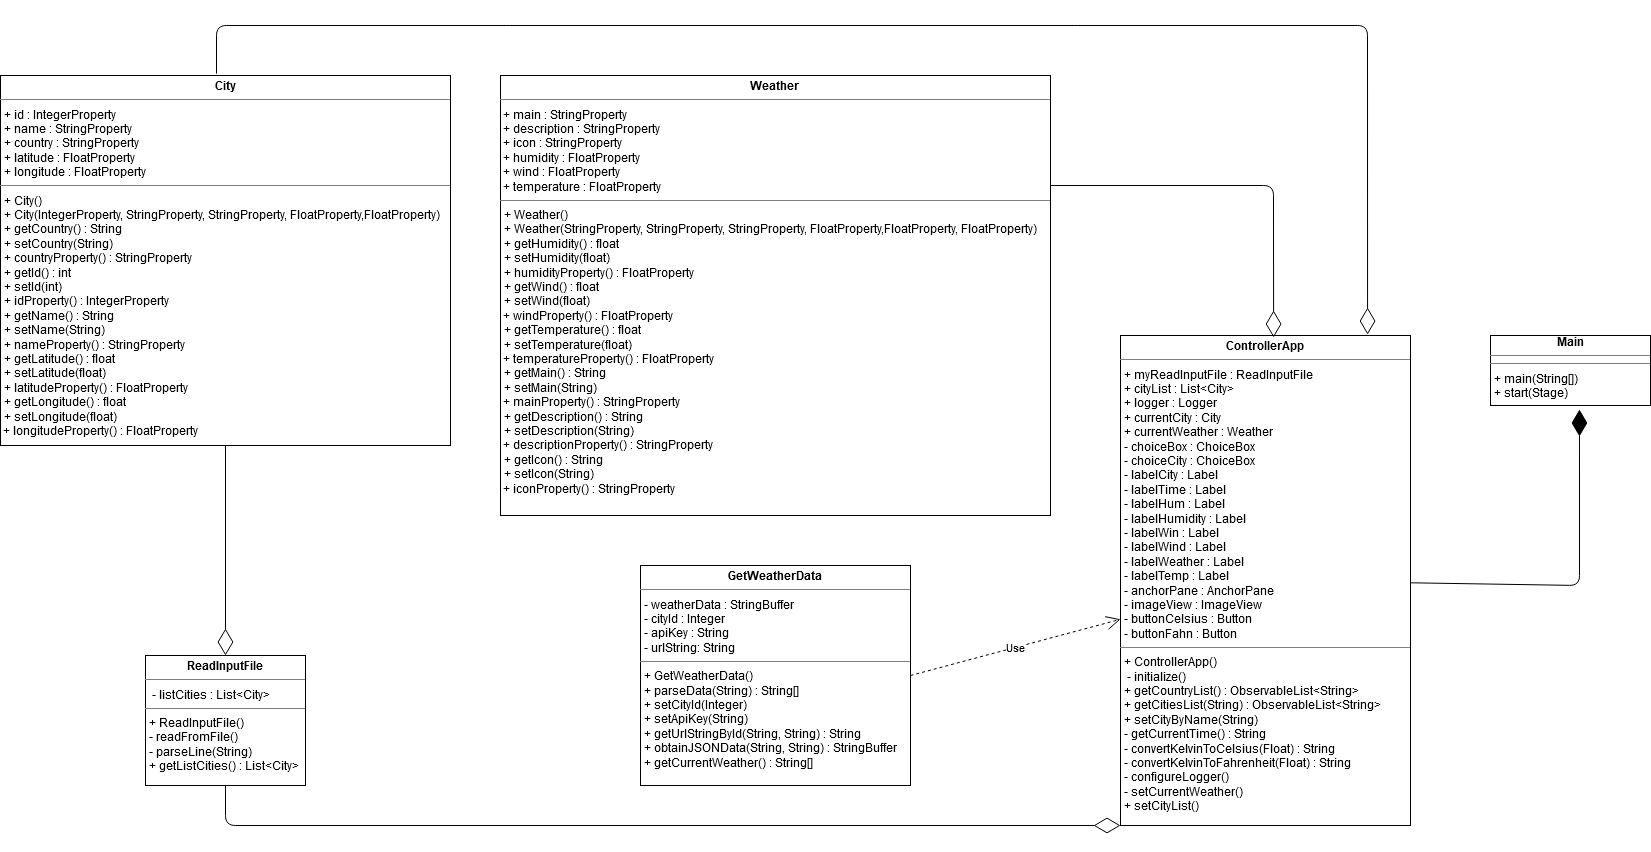

The diagram above was exported from draw.io. Its source (the exported page's mxGraphModel, read from the mxfile embedded in the PNG):
<mxGraphModel dx="2717" dy="1057" grid="1" gridSize="10" guides="1" tooltips="1" connect="1" arrows="1" fold="1" page="1" pageScale="1" pageWidth="850" pageHeight="1100" math="0" shadow="0">
  <root>
    <mxCell id="0" />
    <mxCell id="1" parent="0" />
    <mxCell id="u8v14YsTYyI44HLKNxI9-1" value="&lt;div align=&quot;center&quot;&gt;&lt;b&gt;Main&lt;/b&gt;&lt;/div&gt;&lt;hr size=&quot;1&quot;&gt;&lt;hr size=&quot;1&quot;&gt;&lt;p style=&quot;margin: 0px ; margin-left: 4px&quot;&gt;+ main(String[])&lt;/p&gt;&lt;p style=&quot;margin: 0px ; margin-left: 4px&quot;&gt;+ start(Stage)&lt;br&gt;&lt;/p&gt;" style="verticalAlign=top;align=left;overflow=fill;fontSize=12;fontFamily=Helvetica;html=1;" vertex="1" parent="1">
      <mxGeometry x="1090" y="340" width="160" height="70" as="geometry" />
    </mxCell>
    <mxCell id="u8v14YsTYyI44HLKNxI9-3" value="&lt;p style=&quot;margin: 0px ; margin-top: 4px ; text-align: center&quot;&gt;&lt;b&gt;ControllerApp&lt;/b&gt;&lt;br&gt;&lt;/p&gt;&lt;hr size=&quot;1&quot;&gt;&lt;p style=&quot;margin: 0px ; margin-left: 4px&quot;&gt;+ myReadInputFile : ReadInputFile&lt;/p&gt;&lt;p style=&quot;margin: 0px ; margin-left: 4px&quot;&gt;+ cityList : List&amp;lt;City&amp;gt;&lt;/p&gt;&lt;p style=&quot;margin: 0px ; margin-left: 4px&quot;&gt;+ logger : Logger&lt;/p&gt;&lt;p style=&quot;margin: 0px ; margin-left: 4px&quot;&gt;+ currentCity : City&lt;/p&gt;&lt;p style=&quot;margin: 0px ; margin-left: 4px&quot;&gt;+ currentWeather : Weather&lt;/p&gt;&lt;p style=&quot;margin: 0px ; margin-left: 4px&quot;&gt;- choiceBox : ChoiceBox&lt;/p&gt;&lt;p style=&quot;margin: 0px ; margin-left: 4px&quot;&gt;- choiceCity : ChoiceBox&lt;/p&gt;&lt;p style=&quot;margin: 0px ; margin-left: 4px&quot;&gt;- labelCity : Label&lt;/p&gt;&lt;p style=&quot;margin: 0px ; margin-left: 4px&quot;&gt;- labelTime : Label&lt;/p&gt;&lt;p style=&quot;margin: 0px ; margin-left: 4px&quot;&gt;- labelHum : Label&lt;/p&gt;&lt;p style=&quot;margin: 0px ; margin-left: 4px&quot;&gt;- labelHumidity : Label&lt;/p&gt;&lt;p style=&quot;margin: 0px ; margin-left: 4px&quot;&gt;- labelWin : Label&lt;/p&gt;&lt;p style=&quot;margin: 0px ; margin-left: 4px&quot;&gt;- labelWind : Label&lt;/p&gt;&lt;p style=&quot;margin: 0px ; margin-left: 4px&quot;&gt;- labelWeather : Label&lt;/p&gt;&lt;p style=&quot;margin: 0px ; margin-left: 4px&quot;&gt;- labelTemp : Label&lt;/p&gt;&lt;p style=&quot;margin: 0px ; margin-left: 4px&quot;&gt;- anchorPane : AnchorPane&lt;/p&gt;&lt;p style=&quot;margin: 0px ; margin-left: 4px&quot;&gt;- imageView : ImageView&lt;/p&gt;&lt;p style=&quot;margin: 0px ; margin-left: 4px&quot;&gt;- buttonCelsius : Button&lt;/p&gt;&lt;p style=&quot;margin: 0px ; margin-left: 4px&quot;&gt;- buttonFahn : Button&lt;br&gt;&lt;/p&gt;&lt;hr size=&quot;1&quot;&gt;&lt;p style=&quot;margin: 0px ; margin-left: 4px&quot;&gt;+ ControllerApp()&lt;/p&gt;&lt;p style=&quot;margin: 0px ; margin-left: 4px&quot;&gt;&amp;nbsp;- initialize()&lt;/p&gt;&lt;p style=&quot;margin: 0px ; margin-left: 4px&quot;&gt;+ getCountryList() : ObservableList&amp;lt;String&amp;gt;&lt;/p&gt;&lt;p style=&quot;margin: 0px ; margin-left: 4px&quot;&gt;+  getCitiesList(String) : ObservableList&amp;lt;String&amp;gt;&lt;/p&gt;&lt;p style=&quot;margin: 0px ; margin-left: 4px&quot;&gt;+ setCityByName(String)&lt;/p&gt;&lt;p style=&quot;margin: 0px ; margin-left: 4px&quot;&gt;- getCurrentTime() : String&lt;/p&gt;&lt;p style=&quot;margin: 0px ; margin-left: 4px&quot;&gt;- convertKelvinToCelsius(Float) : String&lt;/p&gt;&lt;p style=&quot;margin: 0px ; margin-left: 4px&quot;&gt;- convertKelvinToFahrenheit(Float) : String&lt;/p&gt;&lt;p style=&quot;margin: 0px ; margin-left: 4px&quot;&gt;- configureLogger()&lt;/p&gt;&lt;p style=&quot;margin: 0px ; margin-left: 4px&quot;&gt;- setCurrentWeather()&lt;/p&gt;&lt;p style=&quot;margin: 0px ; margin-left: 4px&quot;&gt;+ setCityList()&lt;br&gt;&lt;/p&gt;&lt;p style=&quot;margin: 0px ; margin-left: 4px&quot;&gt;&lt;br&gt;&lt;/p&gt;" style="verticalAlign=top;align=left;overflow=fill;fontSize=12;fontFamily=Helvetica;html=1;" vertex="1" parent="1">
      <mxGeometry x="720" y="340" width="290" height="490" as="geometry" />
    </mxCell>
    <mxCell id="u8v14YsTYyI44HLKNxI9-5" value="&lt;p style=&quot;margin: 0px ; margin-top: 4px ; text-align: center&quot;&gt;&lt;b&gt;GetWeatherData&lt;/b&gt;&lt;br&gt;&lt;/p&gt;&lt;hr size=&quot;1&quot;&gt;&lt;p style=&quot;margin: 0px ; margin-left: 4px&quot;&gt;- weatherData : StringBuffer&lt;/p&gt;&lt;p style=&quot;margin: 0px ; margin-left: 4px&quot;&gt;- cityId : Integer&lt;/p&gt;&lt;p style=&quot;margin: 0px ; margin-left: 4px&quot;&gt;- apiKey : String&lt;/p&gt;&lt;p style=&quot;margin: 0px ; margin-left: 4px&quot;&gt;- urlString: String&lt;br&gt;&lt;/p&gt;&lt;hr size=&quot;1&quot;&gt;&lt;p style=&quot;margin: 0px ; margin-left: 4px&quot;&gt;+ GetWeatherData()&lt;/p&gt;&lt;p style=&quot;margin: 0px ; margin-left: 4px&quot;&gt;+ parseData(String) : String[]&lt;/p&gt;&lt;p style=&quot;margin: 0px ; margin-left: 4px&quot;&gt;+ setCityId(Integer)&lt;/p&gt;&lt;p style=&quot;margin: 0px ; margin-left: 4px&quot;&gt;+ setApiKey(String)&lt;/p&gt;&lt;p style=&quot;margin: 0px ; margin-left: 4px&quot;&gt;+ getUrlStringById(String, String) : String&lt;/p&gt;&lt;p style=&quot;margin: 0px ; margin-left: 4px&quot;&gt;+ obtainJSONData(String, String) : StringBuffer&lt;/p&gt;&lt;p style=&quot;margin: 0px ; margin-left: 4px&quot;&gt;+ getCurrentWeather() : String[]&lt;br&gt;&lt;/p&gt;" style="verticalAlign=top;align=left;overflow=fill;fontSize=12;fontFamily=Helvetica;html=1;" vertex="1" parent="1">
      <mxGeometry x="240" y="570" width="270" height="220" as="geometry" />
    </mxCell>
    <mxCell id="u8v14YsTYyI44HLKNxI9-6" value="&lt;p style=&quot;margin: 0px ; margin-top: 4px ; text-align: center&quot;&gt;&lt;b&gt;ReadInputFile&lt;/b&gt;&lt;br&gt;&lt;/p&gt;&lt;hr size=&quot;1&quot;&gt;&lt;p style=&quot;margin: 0px ; margin-left: 4px&quot;&gt;&amp;nbsp;- listCities : List&amp;lt;City&amp;gt;&lt;/p&gt;&lt;hr size=&quot;1&quot;&gt;&lt;p style=&quot;margin: 0px ; margin-left: 4px&quot;&gt;+ ReadInputFile()&lt;/p&gt;&lt;p style=&quot;margin: 0px ; margin-left: 4px&quot;&gt;- readFromFile()&lt;/p&gt;&lt;p style=&quot;margin: 0px ; margin-left: 4px&quot;&gt;- parseLine(String)&lt;/p&gt;&lt;p style=&quot;margin: 0px ; margin-left: 4px&quot;&gt;+ getListCities() : List&amp;lt;City&amp;gt;&lt;br&gt;&lt;/p&gt;" style="verticalAlign=top;align=left;overflow=fill;fontSize=12;fontFamily=Helvetica;html=1;" vertex="1" parent="1">
      <mxGeometry x="-255" y="660" width="160" height="130" as="geometry" />
    </mxCell>
    <mxCell id="u8v14YsTYyI44HLKNxI9-7" value="&lt;p style=&quot;margin: 0px ; margin-top: 4px ; text-align: center&quot;&gt;&lt;b&gt;City&lt;/b&gt;&lt;/p&gt;&lt;hr size=&quot;1&quot;&gt;&lt;p style=&quot;margin: 0px ; margin-left: 4px&quot;&gt;+ id : IntegerProperty&lt;/p&gt;&lt;p style=&quot;margin: 0px ; margin-left: 4px&quot;&gt;+ name : StringProperty&lt;/p&gt;&lt;p style=&quot;margin: 0px ; margin-left: 4px&quot;&gt;+ country : StringProperty&lt;/p&gt;&lt;p style=&quot;margin: 0px ; margin-left: 4px&quot;&gt;+ latitude : FloatProperty&lt;/p&gt;&lt;p style=&quot;margin: 0px ; margin-left: 4px&quot;&gt;+ longitude : FloatProperty&lt;/p&gt;&lt;hr size=&quot;1&quot;&gt;&lt;p style=&quot;margin: 0px ; margin-left: 4px&quot;&gt;+ City()&lt;/p&gt;&lt;p style=&quot;margin: 0px ; margin-left: 4px&quot;&gt;+ City(IntegerProperty, StringProperty, StringProperty, FloatProperty,FloatProperty)&lt;/p&gt;&lt;p style=&quot;margin: 0px ; margin-left: 4px&quot;&gt;+ getCountry() : String&lt;/p&gt;&lt;p style=&quot;margin: 0px ; margin-left: 4px&quot;&gt;+ setCountry(String)&lt;/p&gt;&lt;p style=&quot;margin: 0px ; margin-left: 4px&quot;&gt;+ countryProperty() : StringProperty&lt;/p&gt;&lt;p style=&quot;margin: 0px ; margin-left: 4px&quot;&gt;+ getId() : int&lt;/p&gt;&lt;p style=&quot;margin: 0px ; margin-left: 4px&quot;&gt;+ setId(int)&lt;/p&gt;&lt;p style=&quot;margin: 0px ; margin-left: 4px&quot;&gt;+ idProperty() : IntegerProperty&lt;/p&gt;&lt;p style=&quot;margin: 0px ; margin-left: 4px&quot;&gt;+ getName() : String&lt;/p&gt;&lt;p style=&quot;margin: 0px ; margin-left: 4px&quot;&gt;+ setName(String)&lt;/p&gt;&lt;p style=&quot;margin: 0px ; margin-left: 4px&quot;&gt;+ nameProperty() : StringProperty&lt;/p&gt;&lt;p style=&quot;margin: 0px ; margin-left: 4px&quot;&gt;+ getLatitude() : float&lt;/p&gt;&lt;p style=&quot;margin: 0px ; margin-left: 4px&quot;&gt;+ setLatitude(float)&lt;/p&gt;&lt;p style=&quot;margin: 0px ; margin-left: 4px&quot;&gt;+ latitudeProperty() : FloatProperty&lt;/p&gt;&lt;p style=&quot;margin: 0px ; margin-left: 4px&quot;&gt;+ getLongitude() : float&lt;/p&gt;&lt;p style=&quot;margin: 0px ; margin-left: 4px&quot;&gt;+ setLongitude(float)&lt;/p&gt;&amp;nbsp;+ longitudeProperty() : FloatProperty" style="verticalAlign=top;align=left;overflow=fill;fontSize=12;fontFamily=Helvetica;html=1;" vertex="1" parent="1">
      <mxGeometry x="-400" y="80" width="450" height="370" as="geometry" />
    </mxCell>
    <mxCell id="u8v14YsTYyI44HLKNxI9-8" value="&lt;p style=&quot;margin: 0px ; margin-top: 4px ; text-align: center&quot;&gt;&lt;b&gt;Weather&lt;/b&gt;&lt;br&gt;&lt;/p&gt;&lt;hr size=&quot;1&quot;&gt;&lt;div&gt;&amp;nbsp;+ main : StringProperty&lt;/div&gt;&lt;div&gt;&amp;nbsp;+ description : StringProperty&lt;/div&gt;&lt;div&gt;&amp;nbsp;+ icon : StringProperty&lt;/div&gt;&lt;div&gt;&amp;nbsp;+ humidity : FloatProperty&lt;/div&gt;&lt;div&gt;&amp;nbsp;+ wind : FloatProperty&lt;/div&gt;&lt;div&gt;&amp;nbsp;+ temperature : FloatProperty&lt;/div&gt;&lt;hr size=&quot;1&quot;&gt;&lt;p style=&quot;margin: 0px ; margin-left: 4px&quot;&gt;+ Weather()&lt;/p&gt;&lt;p style=&quot;margin: 0px ; margin-left: 4px&quot;&gt;+ Weather(StringProperty, StringProperty, StringProperty, FloatProperty,FloatProperty, FloatProperty)&lt;/p&gt;&lt;p style=&quot;margin: 0px ; margin-left: 4px&quot;&gt;+ getHumidity() : float&lt;/p&gt;&lt;p style=&quot;margin: 0px ; margin-left: 4px&quot;&gt;+ setHumidity(float)&lt;/p&gt;&lt;p style=&quot;margin: 0px ; margin-left: 4px&quot;&gt;+ humidityProperty() : FloatProperty&lt;/p&gt;&lt;p style=&quot;margin: 0px ; margin-left: 4px&quot;&gt;+ getWind() : float&lt;/p&gt;&lt;p style=&quot;margin: 0px ; margin-left: 4px&quot;&gt;+ setWind(float)&lt;/p&gt;&lt;div&gt;&amp;nbsp;+ windProperty() : FloatProperty&lt;/div&gt;&lt;div&gt;&lt;p style=&quot;margin: 0px ; margin-left: 4px&quot;&gt;+ getTemperature() : float&lt;/p&gt;&lt;p style=&quot;margin: 0px ; margin-left: 4px&quot;&gt;+ setTemperature(float)&lt;/p&gt;&amp;nbsp;+ temperatureProperty() : FloatProperty&lt;/div&gt;&lt;div&gt;&lt;p style=&quot;margin: 0px ; margin-left: 4px&quot;&gt;+ getMain() : String&lt;/p&gt;&lt;p style=&quot;margin: 0px ; margin-left: 4px&quot;&gt;+ setMain(String)&lt;/p&gt;&amp;nbsp;+ mainProperty() : StringProperty&lt;/div&gt;&lt;div&gt;&lt;p style=&quot;margin: 0px ; margin-left: 4px&quot;&gt;+ getDescription() : String&lt;/p&gt;&lt;p style=&quot;margin: 0px ; margin-left: 4px&quot;&gt;+ setDescription(String)&lt;/p&gt;&amp;nbsp;+ descriptionProperty() : StringProperty&lt;/div&gt;&lt;div&gt;&lt;p style=&quot;margin: 0px ; margin-left: 4px&quot;&gt;+ getIcon() : String&lt;/p&gt;&lt;p style=&quot;margin: 0px ; margin-left: 4px&quot;&gt;+ setIcon(String)&lt;/p&gt;&amp;nbsp;+ iconProperty() : StringProperty&lt;/div&gt;&lt;div&gt;&lt;br&gt;&lt;/div&gt;" style="verticalAlign=top;align=left;overflow=fill;fontSize=12;fontFamily=Helvetica;html=1;" vertex="1" parent="1">
      <mxGeometry x="100" y="80" width="550" height="440" as="geometry" />
    </mxCell>
    <mxCell id="u8v14YsTYyI44HLKNxI9-10" value="" style="endArrow=diamondThin;endFill=0;endSize=24;html=1;exitX=0.5;exitY=1;exitDx=0;exitDy=0;entryX=0.5;entryY=0;entryDx=0;entryDy=0;" edge="1" parent="1" source="u8v14YsTYyI44HLKNxI9-7" target="u8v14YsTYyI44HLKNxI9-6">
      <mxGeometry width="160" relative="1" as="geometry">
        <mxPoint x="-580" y="610" as="sourcePoint" />
        <mxPoint x="-420" y="610" as="targetPoint" />
      </mxGeometry>
    </mxCell>
    <mxCell id="u8v14YsTYyI44HLKNxI9-16" value="" style="endArrow=diamondThin;endFill=0;endSize=24;html=1;entryX=0.528;entryY=0.004;entryDx=0;entryDy=0;entryPerimeter=0;exitX=1;exitY=0.25;exitDx=0;exitDy=0;" edge="1" parent="1" source="u8v14YsTYyI44HLKNxI9-8" target="u8v14YsTYyI44HLKNxI9-3">
      <mxGeometry width="160" relative="1" as="geometry">
        <mxPoint x="700" y="150" as="sourcePoint" />
        <mxPoint x="860" y="150" as="targetPoint" />
        <Array as="points">
          <mxPoint x="873" y="190" />
        </Array>
      </mxGeometry>
    </mxCell>
    <mxCell id="u8v14YsTYyI44HLKNxI9-18" value="" style="endArrow=diamondThin;endFill=0;endSize=24;html=1;exitX=0.48;exitY=-0.005;exitDx=0;exitDy=0;exitPerimeter=0;entryX=0.852;entryY=-0.002;entryDx=0;entryDy=0;entryPerimeter=0;" edge="1" parent="1" source="u8v14YsTYyI44HLKNxI9-7" target="u8v14YsTYyI44HLKNxI9-3">
      <mxGeometry width="160" relative="1" as="geometry">
        <mxPoint x="-170" y="20" as="sourcePoint" />
        <mxPoint x="960" y="20" as="targetPoint" />
        <Array as="points">
          <mxPoint x="-184" y="30" />
          <mxPoint x="967" y="30" />
        </Array>
      </mxGeometry>
    </mxCell>
    <mxCell id="u8v14YsTYyI44HLKNxI9-19" value="" style="endArrow=diamondThin;endFill=0;endSize=24;html=1;entryX=0;entryY=1;entryDx=0;entryDy=0;exitX=0.5;exitY=1;exitDx=0;exitDy=0;" edge="1" parent="1" source="u8v14YsTYyI44HLKNxI9-6" target="u8v14YsTYyI44HLKNxI9-3">
      <mxGeometry width="160" relative="1" as="geometry">
        <mxPoint x="-190" y="840" as="sourcePoint" />
        <mxPoint x="210" y="870" as="targetPoint" />
        <Array as="points">
          <mxPoint x="-175" y="830" />
        </Array>
      </mxGeometry>
    </mxCell>
    <mxCell id="u8v14YsTYyI44HLKNxI9-20" value="Use" style="endArrow=open;endSize=12;dashed=1;html=1;exitX=1;exitY=0.5;exitDx=0;exitDy=0;" edge="1" parent="1" source="u8v14YsTYyI44HLKNxI9-5" target="u8v14YsTYyI44HLKNxI9-3">
      <mxGeometry width="160" relative="1" as="geometry">
        <mxPoint x="540" y="680" as="sourcePoint" />
        <mxPoint x="700" y="680" as="targetPoint" />
      </mxGeometry>
    </mxCell>
    <mxCell id="u8v14YsTYyI44HLKNxI9-21" value="" style="endArrow=diamondThin;endFill=1;endSize=24;html=1;entryX=0.556;entryY=1.057;entryDx=0;entryDy=0;entryPerimeter=0;" edge="1" parent="1" source="u8v14YsTYyI44HLKNxI9-3" target="u8v14YsTYyI44HLKNxI9-1">
      <mxGeometry width="160" relative="1" as="geometry">
        <mxPoint x="1020" y="540" as="sourcePoint" />
        <mxPoint x="1190" y="540" as="targetPoint" />
        <Array as="points">
          <mxPoint x="1179" y="590" />
        </Array>
      </mxGeometry>
    </mxCell>
  </root>
</mxGraphModel>